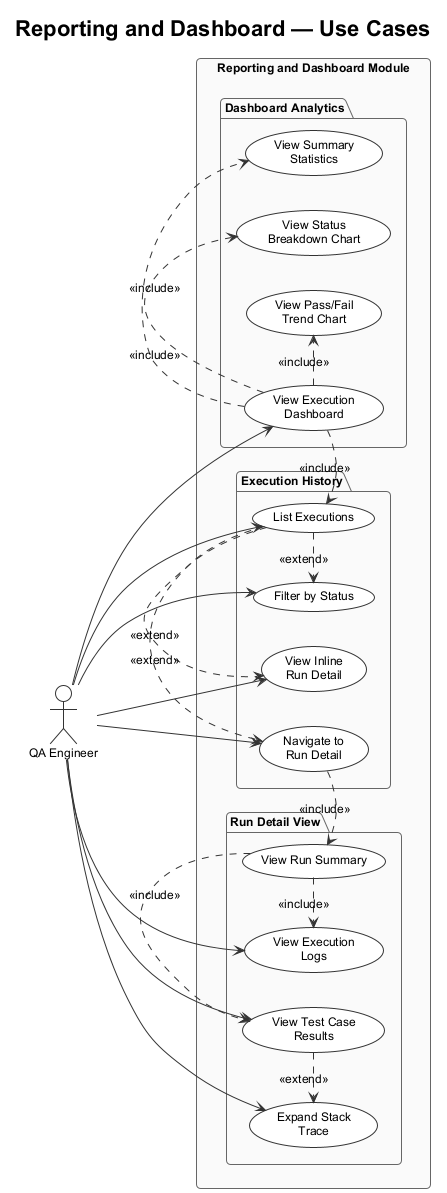

The diagram above was rendered by PlantUML. Its source (embedded in the PNG):
@startuml UC_06_Reporting_Dashboard
!theme plain
skinparam handwritten false
skinparam shadowing false
skinparam roundcorner 8
skinparam ArrowColor #333333
skinparam ActorBorderColor #333333
skinparam ActorBackgroundColor #FFFFFF
skinparam UsecaseBorderColor #333333
skinparam UsecaseBackgroundColor #FFFFFF
skinparam packageBorderColor #666666
skinparam packageBackgroundColor #FAFAFA
skinparam defaultFontSize 12
skinparam defaultFontName Arial

title Reporting and Dashboard — Use Cases

left to right direction

actor "QA Engineer" as QA

rectangle "Reporting and Dashboard Module" {

  package "Dashboard Analytics" {
    usecase "View Execution\nDashboard" as UC_DASH
    usecase "View Summary\nStatistics" as UC_STATS
    usecase "View Status\nBreakdown Chart" as UC_PIE
    usecase "View Pass/Fail\nTrend Chart" as UC_BAR
  }

  package "Execution History" {
    usecase "List Executions" as UC_LIST
    usecase "Filter by Status" as UC_FILTER
    usecase "View Inline\nRun Detail" as UC_EXPAND
    usecase "Navigate to\nRun Detail" as UC_VIEW_RPT
  }

  package "Run Detail View" {
    usecase "View Run Summary" as UC_SUMMARY
    usecase "View Execution\nLogs" as UC_LOGS
    usecase "View Test Case\nResults" as UC_TC_TAB
    usecase "Expand Stack\nTrace" as UC_TRACE
  }

}

QA --> UC_DASH
QA --> UC_LIST
QA --> UC_FILTER
QA --> UC_EXPAND
QA --> UC_VIEW_RPT
QA --> UC_LOGS
QA --> UC_TC_TAB
QA --> UC_TRACE

UC_DASH .> UC_STATS : <<include>>
UC_DASH .> UC_PIE   : <<include>>
UC_DASH .> UC_BAR   : <<include>>
UC_DASH .> UC_LIST  : <<include>>

UC_LIST .> UC_FILTER   : <<extend>>
UC_LIST .> UC_EXPAND   : <<extend>>
UC_LIST .> UC_VIEW_RPT : <<extend>>

UC_VIEW_RPT .> UC_SUMMARY : <<include>>
UC_SUMMARY  .> UC_LOGS    : <<include>>
UC_SUMMARY  .> UC_TC_TAB  : <<include>>
UC_TC_TAB   .> UC_TRACE   : <<extend>>

@enduml